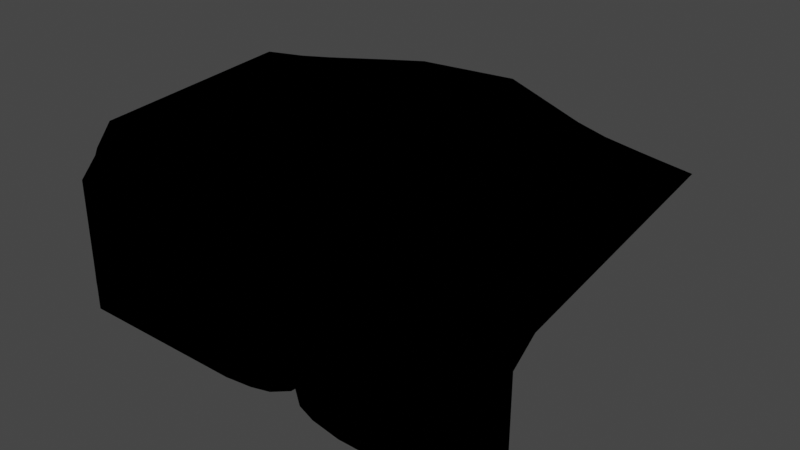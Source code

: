 # Source: divinglevel.blend  (saved by Blender 3.5.10; exported with 4.5.12 LTS)
import bpy
from mathutils import Matrix  # noqa: F401  (used for matrix-valued properties, if any)

bpy.ops.wm.read_factory_settings(use_empty=True)
scene = bpy.context.scene
scene.name = 'Scene'

# ---- collections
col_collection = bpy.data.collections.new('Collection'); scene.collection.children.link(col_collection)

# ---- materials (node trees are filled in below, after node groups)
mat_material_001 = bpy.data.materials.new('Material.001')

# ---- material node trees
mat_material_001.use_nodes = True; mat_material_001.node_tree.nodes.clear()
_N = mat_material_001.node_tree.nodes; _L = mat_material_001.node_tree.links
n0 = _N.new('ShaderNodeBsdfPrincipled'); n0.name = 'Principled BSDF'; n0.location = (284, 435)
n0.distribution = 'GGX'
n0.subsurface_method = 'RANDOM_WALK_SKIN'
n0.inputs[2].default_value = 0.4527
n0.inputs[3].default_value = 1.45
n0.inputs[27].default_value = (0.0, 0.0, 0.0, 1.0)
n0.inputs[28].default_value = 1.0
n1 = _N.new('ShaderNodeOutputMaterial'); n1.name = 'Material Output'; n1.location = (695, 570)
n1.is_active_output = True

# ---- world
world_world = bpy.data.worlds.new('World'); scene.world = world_world
world_world.use_nodes = True; world_world.node_tree.nodes.clear()
_N = world_world.node_tree.nodes; _L = world_world.node_tree.links
n0 = _N.new('ShaderNodeOutputWorld'); n0.name = 'World Output'; n0.location = (300, 300)
n1 = _N.new('ShaderNodeBackground'); n1.name = 'Background'; n1.location = (10, 300)
n1.inputs[0].default_value = (0.05088, 0.05088, 0.05088, 1.0)
_L.new(n1.outputs[0], n0.inputs[0])
n0.is_active_output = True
world_world.color = (0.05088, 0.05088, 0.05088)
world_world.use_sun_shadow = False
world_world.sun_shadow_jitter_overblur = 0.0

# ---- meshes
me_cylinder = bpy.data.meshes.new('Cylinder')
me_cylinder.from_pydata([(1.6, 174.6, -71.19), (-28.43, 127.4, -26.36), (-14.74, 190.5, 8.8), (-90.04, 123.5, 162.5), (44.86, 205.3, 75.15), (65.11, 148.0, 70.15), (56.25, 223.2, 104.7), (-89.44, 119.5, 100.1), (-71.24, 159.9, 96.92), (-31.67, 155.1, 106.3), (62.69, 150.1, 99.27), (-4.984, 163.6, 110.3), (-93.98, 128.7, 199.0), (-73.58, 213.9, 184.4), (-13.27, 192.0, 341.8), (82.35, 194.6, 405.9), (-13.03, 166.5, -145.4), (-20.34, 126.7, -90.31), (7.146, 193.4, 4.877), (-1.429, 186.8, -9.396), (1.903, 175.1, -35.4), (32.37, 146.7, 9.94), (-54.47, 126.6, 66.22), (8.936, 196.2, 29.22), (-23.91, 131.9, 24.26), (-29.43, 132.6, 50.63), (53.02, 149.9, 58.06), (-8.942, 197.9, 66.94), (37.51, 198.7, 55.58), (51.32, 149.2, 44.1), (-1.575, 186.5, 42.43), (-38.4, 200.3, 117.3), (33.64, 213.4, 165.9), (-19.4, 173.0, 160.6), (20.05, 167.7, 51.12), (-54.64, 200.5, 92.35), (-75.43, 185.4, 148.9), (11.09, 215.9, 121.1), (44.14, 216.5, 138.0), (6.906, 163.7, 80.75), (19.98, 212.8, 88.9), (59.43, 150.4, 82.76), (2.235, 221.7, 166.2), (63.94, 151.1, 182.6), (-26.77, 205.7, 196.9), (-26.43, 203.5, 253.1), (71.25, 152.0, 270.7), (-84.79, 153.5, 251.2), (-58.68, 222.4, 224.0), (-84.45, 191.4, 219.8), (-84.53, 169.9, 239.7), (-69.6, 152.7, 300.4), (-85.8, 140.0, 278.1), (-107.8, 132.6, 358.6), (73.95, 154.3, 341.6), (96.76, 150.6, 372.0), (-68.73, 143.1, 337.1), (31.91, 235.7, 345.9), (-88.48, 212.4, 405.3), (130.5, 144.5, 406.6), (-160.8, 121.5, 409.1), (5.106, 132.8, -168.9), (19.3, 135.9, -264.3), (-32.18, 118.7, -265.6), (-2.169, 152.5, -371.9), (-26.65, 119.5, -356.1), (-18.64, 124.0, -531.3), (2.675, 131.3, -531.3), (-18.32, 124.9, -611.0), (3.007, 132.1, -591.4), (0.5601, 136.8, -531.3), (9.038, 131.7, -357.4), (-8.826, 174.4, -219.6), (-21.19, 123.8, -177.6), (60.33, 195.8, 379.7), (-73.2, 155.5, 381.5), (-7.091, 239.0, 403.5), (17.18, 211.4, 314.5), (-11.81, 224.3, 291.8), (-50.45, 185.1, 262.3), (9.204, 243.5, 209.1), (82.55, 147.3, 222.9), (68.33, 214.0, 226.8), (34.82, 228.0, 189.6), (37.16, 217.7, 284.7), (3.693, 260.8, 287.5), (-13.14, 155.4, 73.11), (-1349.0, 8.624e-06, -272.6), (63.12, 150.9, 159.4), (-35.12, 221.8, 165.7), (33.53, 185.0, 29.46), (-22.83, 165.3, 8.11), (-21.93, 168.8, -34.04), (-12.4, 168.9, -92.25), (-17.14, 182.7, -3.977), (9.732, 139.8, -8.472), (217.9, 182.9, 464.7), (-207.4, 254.5, 464.7), (338.8, 103.4, 464.7), (-389.1, 86.53, 464.7), (-4.48, 314.5, 464.7), (3.113, 520.3, 565.8), (-86.66, 62.26, -61.7), (-142.3, 61.22, 139.6), (133.5, 81.35, 51.71), (-141.7, 57.32, 79.32), (-21.23, 126.5, 105.9), (131.1, 83.61, 79.7), (-1349.0, 9.537e-06, -52.71), (-154.1, 61.6, 176.3), (-81.82, 61.17, -126.1), (80.16, 79.22, -69.68), (77.76, 78.13, -94.35), (100.7, 81.2, -11.54), (-106.8, 63.65, 46.28), (-76.21, 68.81, -2.988), (-81.73, 69.52, 25.61), (121.4, 83.26, 40.96), (119.7, 82.29, 27.78), (-1349.0, 8.624e-06, -106.6), (-8.491, 127.6, 80.62), (127.8, 84.09, 64.1), (132.3, 85.02, 159.5), (139.6, 85.18, 243.2), (-137.1, 72.17, 221.7), (-138.1, 77.99, 247.1), (-160.1, 69.52, 327.9), (142.3, 87.69, 310.9), (165.1, 83.5, 343.9), (198.9, 77.35, 377.7), (-213.1, 59.19, 379.8), (81.68, 75.36, -192.3), (87.66, 72.75, -283.9), (-84.48, 57.9, -281.0), (-81.57, 58.42, -359.0), (82.88, 72.39, -531.3), (-94.54, 55.75, -612.3), (89.14, 72.9, -618.9), (-91.5, 56.26, -531.3), (77.4, 71.63, -357.7), (-82.67, 58.81, -197.9), (150.9, 80.38, 198.0), (-1349.0, -1.173, -434.7), (131.5, 84.76, 137.6), (-87.87, 60.33, -86.94), (93.1, 81.08, -35.15), (407.2, 44.69, 437.8), (-441.4, 36.06, 438.4), (-1349.0, -0.1644, -345.4), (-1349.0, 8.624e-06, -198.8), (-1349.0, 8.624e-06, -309.9), (-1349.0, 8.624e-06, -288.0), (-1349.0, 9.537e-06, 5.514), (-1349.0, 8.583e-06, 23.16), (-1349.0, 8.624e-06, 77.52), (-1349.0, 8.624e-06, 113.0), (-1349.0, 8.624e-06, -467.2), (-1349.0, 8.624e-06, -495.5), (-1349.0, 8.624e-06, -605.9), (-1349.0, 8.624e-06, -531.3), (-1349.0, -1.263, -445.3), (-1349.0, -0.3575, -379.3), (-1349.0, 8.624e-06, 162.4), (-1352.0, 129.2, 298.3), (1322.0, 8.624e-06, -238.0), (1322.0, 8.624e-06, -204.6), (1322.0, 1.197, -418.1), (1322.0, 1.079, -428.2), (1322.0, 3.914e-05, -351.1), (1322.0, 8.624e-06, -266.7), (1322.0, 8.624e-06, -283.0), (1322.0, 8.624e-06, -230.2), (1322.0, 8.624e-06, -77.29), (1322.0, 8.624e-06, 18.35), (1322.0, 8.624e-06, 66.47), (1322.0, 8.624e-06, 87.46), (1322.0, 8.624e-06, 112.3), (1322.0, 1.092, -475.2), (1322.0, 0.5926, -496.5), (1322.0, 8.624e-06, -531.3), (1322.0, 8.624e-06, -611.3), (1322.0, 8.624e-06, -509.5), (1322.0, 8.624e-06, -17.74), (1322.0, 8.624e-06, -113.8), (1322.0, 1.197, -400.2), (1322.0, 8.624e-06, 162.4), (1328.0, 129.2, 272.5), (-402.8, 1.313, 79.55), (-385.8, 9.537e-06, 110.9), (-408.8, 8.624e-06, 203.4), (-461.8, 8.624e-06, 257.4), (-690.0, 8.624e-06, 313.5), (-386.8, -2.498, 131.8), (-335.3, -0.4702, -217.2), (-324.9, 8.624e-06, -166.8), (-343.2, 8.624e-06, -606.7), (-340.2, 8.624e-06, -531.3), (-330.3, 8.624e-06, -421.5), (-333.2, 8.624e-06, -359.7), (-336.5, -1.063, -233.9), (-330.5, -1.063, -257.4), (-355.4, 8.624e-06, -64.66), (-390.4, 8.624e-06, 6.719), (-330.4, 8.624e-06, -116.5), (-331.3, -1.063, -292.1), (-391.0, 8.624e-06, 48.56), (480.6, 8.624e-06, 228.2), (457.8, 8.624e-06, 202.5), (722.7, 8.624e-06, 313.6), (514.3, 8.624e-06, 258.0), (443.3, 8.624e-06, -10.7), (448.9, 8.624e-06, -27.17), (436.9, 8.624e-06, -50.25), (393.2, 1.079, -218.1), (395.1, 1.092, -251.0), (396.5, 0.264, -424.3), (398.4, 8.624e-06, -531.3), (466.4, 8.624e-06, 102.9), (447.8, 8.624e-06, 71.63), (447.0, 8.624e-06, 53.43), (446.5, 8.624e-06, 7.178), (435.2, 8.624e-06, -76.86), (416.2, 3.914e-05, -153.1), (395.6, 1.197, -199.1), (455.1, 8.624e-06, 142.8), (404.6, 8.624e-06, -614.2), (408.6, 1.197, -176.3), (396.2, 0.5926, -323.8), (288.7, 38.74, 294.8), (530.8, 16.37, 389.1), (251.4, 40.62, 37.07), (201.3, 44.61, -156.5), (201.0, 40.13, -377.6), (274.5, 35.99, 160.7), (255.0, 41.78, 101.4), (243.2, 37.87, 2.361), (203.7, 44.87, -133.2), (211.2, 35.45, -304.5), (265.9, 43.67, 261.5), (322.4, 32.6, 330.8), (257.0, 37.45, 25.77), (244.9, 39.23, 16.05), (205.2, 40.1, -231.9), (206.4, 36.12, -531.3), (255.9, 42.0, 120.7), (254.6, 39.91, 51.31), (224.3, 39.48, -62.96), (263.2, 40.93, 197.8), (212.7, 32.6, -619.9), (216.7, 41.93, -93.52), (-252.3, 25.54, 127.6), (-258.3, 31.03, 269.3), (-539.6, 22.42, 389.1), (-236.3, 40.53, 190.0), (-184.9, 24.59, -155.9), (-192.7, 22.02, -609.4), (-179.8, 25.85, -385.2), (-186.1, 22.84, -179.1), (-180.0, 23.73, -212.3), (-205.0, 25.64, 2.815), (-235.3, 33.79, 165.9), (-311.3, 22.42, 327.2), (-174.4, 30.44, -89.08), (-189.7, 23.0, -531.3), (-182.7, 24.04, -309.8), (-239.9, 20.98, 41.74), (-179.9, 31.03, -34.87), (-180.9, 22.56, -264.7), (-240.5, 24.43, 91.95), (-618.4, 8.624e-06, 11.75), (-646.7, 9.537e-06, 82.37), (-882.6, 8.624e-06, 269.4), (-513.4, 8.624e-06, -193.2), (-444.2, 8.624e-06, -429.8), (-727.4, 8.624e-06, 214.2), (-652.2, -1.809, 101.9), (-639.7, 0.9843, 46.44), (-597.1, 8.624e-06, -37.59), (-419.4, 8.624e-06, -531.3), (-499.7, -0.9493, -257.3), (-506.3, -0.4186, -238.8), (-528.1, 8.624e-06, -149.8), (-484.9, -1.08, -284.3), (-682.7, 8.624e-06, 166.7), (-477.6, -1.092, -314.1), (-462.7, 8.624e-06, -373.4), (-553.9, 8.624e-06, -106.2), (-395.2, 8.624e-06, -606.6), (611.5, 1.092, -303.4), (725.0, 8.624e-06, 0.2931), (943.7, 8.624e-06, 257.8), (637.6, 1.197, -232.4), (705.9, 8.624e-06, -55.58), (817.8, 8.624e-06, 203.2), (545.6, 8.624e-06, -613.8), (584.4, 0.2104, -441.6), (600.2, 0.5926, -361.9), (679.6, 8.624e-06, -133.7), (698.5, 8.624e-06, -74.44), (651.2, 3.914e-05, -204.5), (698.9, 8.624e-06, -87.52), (756.7, 8.624e-06, 61.96), (565.5, 8.624e-06, -531.3), (733.3, 8.624e-06, 22.98), (625.4, 1.197, -253.4), (793.0, 8.624e-06, 175.9), (760.3, 8.624e-06, 98.95), (775.0, 8.624e-06, 152.6), (620.4, 1.079, -269.5), (685.6, 8.624e-06, -111.1), (612.2, 1563.0, 501.9), (-552.7, 1800.0, 501.9), (811.2, 1484.0, 501.9), (-725.6, 1693.0, 501.9), (3.113, 1879.0, 501.9), (1012.0, 1432.0, 501.9), (-1014.0, 1505.0, 501.9), (-1352.0, 1358.0, 501.9), (1328.0, 1358.0, 501.9), (-1271.0, 1387.0, 501.9), (1254.0, 1375.0, 501.9), (1136.0, 1402.0, 501.9), (-1154.0, 1428.0, 501.9), (-552.7, 571.0, 559.8), (-453.9, 388.4, 536.9), (-161.6, 497.1, 565.8), (-725.6, 463.5, 559.8), (-603.0, 295.5, 538.1), (-1014.0, 275.7, 547.1), (-855.3, 131.0, 526.0), (-1178.0, 3.111e-05, 388.1), (-1271.0, 156.5, 459.0), (-1352.0, 129.2, 298.3), (-1241.0, 3.197e-05, 266.5), (-985.0, 63.05, 486.4), (-1154.0, 197.6, 511.1), (444.0, 195.4, 522.7), (612.2, 302.6, 561.2), (217.1, 409.5, 565.8), (623.1, 116.9, 512.2), (811.2, 223.8, 540.7), (827.8, 64.52, 508.1), (1012.0, 170.9, 536.3), (1254.0, 114.8, 447.9), (1140.0, 2.67e-05, 383.4), (1240.0, 3.22e-05, 299.7), (1328.0, 129.2, 272.5), (953.0, 35.43, 459.7), (1136.0, 141.5, 491.1)], [], [(6, 4, 41, 10), (19, 95, 18), (78, 79, 45, 85), (90, 23, 95, 21), (31, 36, 35), (28, 90, 29, 26), (80, 42, 32, 83), (37, 11, 39, 40), (85, 45, 44, 80), (37, 40, 6, 38), (88, 43, 83, 32), (44, 48, 89), (45, 48, 44), (187, 188, 270, 276), (75, 58, 60), (74, 76, 57), (16, 61, 0, 93), (70, 69, 67), (78, 14, 56, 51), (66, 70, 64, 65), (64, 71, 62, 72), (40, 39, 34, 4), (92, 20, 19, 94), (27, 25, 24, 30), (27, 35, 22, 25), (76, 14, 57), (14, 75, 56), (77, 78, 84), (55, 59, 15, 74), (93, 17, 73, 16), (50, 12, 49), (13, 49, 36), (48, 13, 89), (32, 42, 37, 38), (5, 4, 28, 26), (81, 46, 82), (83, 43, 81, 82), (79, 50, 45), (45, 50, 49, 48), (74, 57, 77, 54), (6, 40, 4), (41, 4, 5), (30, 24, 91, 2), (106, 11, 33), (7, 3, 103, 105), (31, 35, 27), (79, 47, 50), (90, 28, 23), (36, 3, 8, 35), (63, 72, 16, 73), (95, 23, 18), (1, 91, 24), (71, 64, 70, 67), (89, 13, 36, 31), (79, 78, 51, 52), (94, 19, 18, 2), (91, 1, 92, 94), (326, 323, 311, 313), (34, 120, 86), (44, 33, 42, 80), (75, 60, 53, 56), (85, 80, 82, 84), (14, 78, 77, 57), (46, 84, 82), (23, 30, 2, 18), (58, 76, 100, 97), (31, 27, 86, 9), (15, 59, 98, 96), (69, 70, 66, 68), (76, 15, 96, 100), (64, 72, 63, 65), (53, 52, 51, 56), (337, 340, 312, 310), (0, 61, 20), (60, 58, 97, 99), (74, 15, 76), (76, 75, 14), (76, 58, 75), (84, 54, 77), (47, 79, 52), (46, 54, 84), (85, 84, 78), (48, 49, 13), (11, 37, 42, 33), (83, 82, 80), (96, 98, 339, 336), (38, 10, 88, 32), (33, 44, 89), (6, 10, 38), (93, 0, 20, 92), (28, 4, 34, 23), (23, 34, 30), (21, 29, 90), (97, 100, 101, 325, 324), (17, 93, 92), (94, 2, 91), (72, 62, 61, 16), (63, 73, 140, 133), (26, 29, 118, 117), (20, 61, 131, 112), (81, 43, 122, 141), (5, 26, 117, 104), (60, 99, 147, 130), (340, 342, 315, 312), (73, 17, 110, 140), (46, 81, 141, 123), (88, 10, 107, 143), (98, 59, 129, 146), (65, 63, 133, 134), (92, 1, 102, 144), (53, 60, 130, 126), (34, 86, 27, 30), (62, 71, 139, 132), (328, 326, 313, 316), (67, 69, 137, 135), (22, 7, 105, 114), (19, 20, 112, 111), (95, 19, 111, 145), (21, 95, 145, 113), (10, 41, 121, 107), (3, 12, 109, 103), (61, 62, 132, 131), (55, 54, 127, 128), (24, 25, 116, 115), (25, 22, 114, 116), (12, 47, 124, 109), (52, 53, 126, 125), (31, 9, 33, 89), (54, 46, 123, 127), (59, 55, 128, 129), (66, 65, 134, 138), (47, 52, 125, 124), (11, 106, 120, 39), (43, 88, 143, 122), (86, 120, 106, 9), (41, 5, 104, 121), (39, 120, 34), (1, 24, 115, 102), (9, 106, 33), (29, 21, 113, 118), (17, 92, 144, 110), (71, 67, 135, 139), (68, 66, 138, 136), (49, 12, 3, 36), (8, 3, 7), (35, 8, 7, 22), (74, 54, 55), (189, 190, 274, 283), (192, 189, 283, 275), (193, 194, 272, 280), (195, 196, 278, 287), (197, 198, 285, 273), (199, 193, 280, 279), (200, 199, 279, 282), (190, 191, 271, 274), (188, 192, 275, 270), (201, 202, 277, 286), (196, 197, 273, 278), (194, 203, 281, 272), (198, 204, 284, 285), (202, 205, 269, 277), (203, 201, 286, 281), (205, 187, 276, 269), (204, 200, 282, 284), (206, 207, 307, 305), (208, 209, 293, 290), (209, 206, 305, 293), (210, 211, 300, 298), (211, 212, 309, 300), (213, 214, 288, 308), (215, 216, 302, 295), (217, 218, 303, 301), (348, 343, 320, 321), (219, 220, 292, 289), (221, 222, 299, 297), (223, 213, 308, 304), (212, 221, 297, 309), (207, 224, 306, 307), (216, 225, 294, 302), (222, 226, 291, 299), (227, 215, 295, 296), (226, 223, 304, 291), (224, 217, 301, 306), (220, 210, 298, 292), (214, 227, 296, 288), (218, 219, 289, 303), (267, 258, 200, 204), (268, 250, 187, 205), (266, 259, 201, 203), (265, 268, 205, 202), (264, 267, 204, 198), (262, 266, 203, 194), (263, 256, 197, 196), (259, 265, 202, 201), (260, 253, 192, 188), (261, 252, 191, 190), (258, 257, 199, 200), (257, 254, 193, 199), (256, 264, 198, 197), (255, 263, 196, 195), (254, 262, 194, 193), (253, 251, 189, 192), (251, 261, 190, 189), (191, 330, 333, 271), (250, 260, 188, 187), (244, 234, 219, 218), (242, 237, 227, 214), (245, 230, 210, 220), (247, 233, 217, 224), (249, 236, 223, 226), (237, 232, 215, 227), (246, 249, 226, 222), (243, 248, 225, 216), (238, 247, 224, 207), (241, 235, 221, 212), (236, 231, 213, 223), (235, 246, 222, 221), (234, 245, 220, 219), (346, 345, 290, 185, 186), (233, 244, 218, 217), (232, 243, 216, 215), (231, 242, 214, 213), (240, 241, 212, 211), (230, 240, 211, 210), (239, 228, 206, 209), (229, 239, 209, 208), (228, 238, 207, 206), (128, 127, 238, 228), (146, 129, 239, 229), (129, 128, 228, 239), (121, 104, 240, 230), (104, 117, 241, 240), (112, 131, 242, 231), (139, 135, 243, 232), (141, 122, 244, 233), (342, 348, 321, 315), (143, 107, 245, 234), (118, 113, 246, 235), (111, 112, 231, 236), (117, 118, 235, 241), (127, 123, 247, 238), (135, 137, 248, 243), (113, 145, 249, 246), (132, 139, 232, 237), (145, 111, 236, 249), (123, 141, 233, 247), (107, 121, 230, 245), (131, 132, 237, 242), (122, 143, 234, 244), (109, 124, 260, 250), (335, 328, 316, 322), (126, 130, 261, 251), (125, 126, 251, 253), (102, 115, 262, 254), (136, 138, 263, 255), (134, 133, 264, 256), (144, 102, 254, 257), (110, 144, 257, 258), (130, 147, 252, 261), (124, 125, 253, 260), (114, 105, 265, 259), (138, 134, 256, 263), (115, 116, 266, 262), (133, 140, 267, 264), (105, 103, 268, 265), (116, 114, 259, 266), (103, 109, 250, 268), (140, 110, 258, 267), (47, 12, 50), (270, 275, 153, 152), (278, 273, 157, 159), (285, 284, 160, 156), (281, 286, 87, 151), (284, 282, 142, 160), (275, 283, 154, 153), (287, 278, 159, 158), (279, 280, 148, 161), (274, 271, 162, 155), (331, 335, 322, 319), (272, 281, 151, 150), (277, 269, 119, 149), (269, 276, 108, 119), (276, 270, 152, 108), (286, 277, 149, 87), (283, 274, 155, 154), (280, 272, 150, 148), (273, 285, 156, 157), (282, 279, 161, 142), (290, 293, 176, 185), (298, 300, 164, 171), (308, 288, 177, 167), (301, 303, 172, 182), (289, 292, 165, 183), (304, 308, 167, 166), (307, 306, 173, 174), (299, 291, 184, 168), (291, 304, 166, 184), (292, 298, 171, 165), (303, 289, 183, 172), (305, 307, 174, 175), (293, 305, 175, 176), (300, 309, 169, 164), (295, 302, 179, 181), (347, 229, 208, 344), (297, 299, 168, 170), (309, 297, 170, 169), (302, 294, 180, 179), (296, 295, 181, 178), (306, 301, 182, 173), (288, 296, 178, 177), (100, 96, 336, 338, 101), (99, 97, 324, 327), (343, 346, 186, 318, 320), (339, 98, 146, 341), (290, 345, 344, 208), (341, 146, 229, 347), (271, 333, 332, 163, 162), (163, 332, 331, 319, 317), (252, 334, 330, 191), (147, 329, 334, 252), (99, 327, 329, 147), (323, 324, 325), (330, 331, 332, 333), (327, 324, 323, 326), (326, 328, 329, 327), (335, 331, 330, 334), (328, 335, 334, 329), (323, 325, 101, 314, 311), (336, 337, 338), (343, 344, 345, 346), (340, 337, 336, 339), (342, 340, 339, 341), (348, 342, 341, 347), (343, 348, 347, 344), (101, 338, 337, 310, 314)])
me_cylinder.polygons.foreach_set('use_smooth', [1, 1, 1, 1, 1, 1, 1, 1, 1, 1, 1, 1, 1, 1, 1, 1, 1, 1, 1, 1, 1, 1, 1, 1, 1, 1, 1, 1, 1, 1, 1, 1, 1, 1, 1, 1, 1, 1, 1, 1, 1, 1, 1, 1, 1, 1, 1, 1, 1, 1, 1, 1, 1, 1, 1, 1, 1, 1, 1, 1, 1, 1, 1, 1, 1, 1, 1, 1, 1, 1, 1, 1, 1, 1, 1, 1, 1, 1, 1, 1, 1, 1, 1, 1, 1, 1, 1, 1, 1, 1, 1, 1, 1, 1, 1, 1, 1, 1, 1, 1, 1, 1, 1, 1, 1, 1, 1, 1, 1, 1, 1, 1, 1, 1, 1, 1, 1, 1, 1, 1, 1, 1, 1, 1, 1, 1, 1, 1, 1, 1, 1, 1, 1, 1, 1, 1, 1, 1, 0, 1, 1, 1, 1, 1, 1, 1, 1, 1, 1, 1, 1, 1, 1, 1, 1, 1, 1, 1, 1, 1, 1, 1, 1, 1, 1, 1, 1, 1, 1, 1, 1, 1, 1, 1, 1, 1, 1, 1, 1, 1, 1, 1, 1, 1, 1, 1, 1, 1, 1, 1, 1, 1, 1, 1, 1, 1, 1, 1, 1, 1, 1, 1, 1, 1, 1, 1, 1, 1, 1, 1, 1, 1, 1, 1, 1, 1, 1, 1, 1, 1, 1, 1, 1, 1, 1, 1, 1, 1, 1, 1, 1, 1, 1, 1, 1, 1, 1, 1, 1, 1, 1, 1, 1, 1, 1, 1, 1, 1, 1, 1, 1, 1, 1, 1, 1, 1, 1, 1, 1, 1, 1, 1, 1, 1, 1, 1, 1, 1, 1, 1, 1, 1, 1, 1, 1, 1, 1, 1, 1, 1, 1, 1, 1, 1, 1, 1, 1, 1, 1, 1, 1, 1, 1, 1, 1, 1, 1, 1, 1, 1, 1, 1, 1, 1, 1, 1, 1, 1, 1, 1, 1, 1, 1, 1, 1, 1, 1, 1, 1, 1, 1, 1, 1, 1, 1, 1, 1, 1, 1, 1, 1, 1, 1, 1, 1])
_uv = me_cylinder.uv_layers.new(name='UVMap')
_uv.uv.foreach_set('vector', [0.5052, 0.264, 0.5033, 0.2561, 0.5206, 0.2526, 0.5224, 0.2574, 0.4894, 0.2219, 0.5059, 0.2201, 0.4906, 0.228, 0.4849, 0.3161, 0.464, 0.3061, 0.4742, 0.3037, 0.4918, 0.3095, 0.5014, 0.2393, 0.4908, 0.2374, 0.5059, 0.2201, 0.5101, 0.2277, 0.4718, 0.2636, 0.4599, 0.2716, 0.4676, 0.2575, 0.5004, 0.2502, 0.5014, 0.2393, 0.5159, 0.2396, 0.5172, 0.2442, 0.4946, 0.2937, 0.4942, 0.2799, 0.5044, 0.2803, 0.5026, 0.2882, 0.4975, 0.2685, 0.4889, 0.2628, 0.4903, 0.2578, 0.4988, 0.2618, 0.4918, 0.3095, 0.4742, 0.3037, 0.48, 0.2847, 0.4946, 0.2937, 0.4975, 0.2685, 0.4988, 0.2618, 0.5052, 0.264, 0.5058, 0.2715, 0.525, 0.2756, 0.5259, 0.2823, 0.5026, 0.2882, 0.5044, 0.2803, 0.48, 0.2847, 0.4691, 0.2907, 0.4735, 0.2768, 0.4742, 0.3037, 0.4691, 0.2907, 0.48, 0.2847, 0.3318, 0.2393, 0.3372, 0.2495, 0.2525, 0.2416, 0.2543, 0.2298, 0.4452, 0.3497, 0.4475, 0.3735, 0.4105, 0.3539, 0.5201, 0.3566, 0.4857, 0.3755, 0.4985, 0.3485, 0.4877, 0.1699, 0.5014, 0.1617, 0.4904, 0.1982, 0.4868, 0.19, 0.4905, 0.03537, 0.4915, 0.01336, 0.4926, 0.03524, 0.4849, 0.3161, 0.4755, 0.3393, 0.447, 0.3329, 0.4504, 0.3197, 0.4822, 0.03492, 0.4905, 0.03537, 0.4896, 0.09341, 0.4746, 0.09776, 0.4896, 0.09341, 0.4985, 0.09765, 0.5027, 0.1299, 0.4883, 0.145, 0.4988, 0.2618, 0.4903, 0.2578, 0.4902, 0.2508, 0.5033, 0.2561, 0.4812, 0.2109, 0.4913, 0.2116, 0.4894, 0.2219, 0.4833, 0.223, 0.4773, 0.2502, 0.4622, 0.2357, 0.4649, 0.2283, 0.4836, 0.2424, 0.4773, 0.2502, 0.4676, 0.2575, 0.4545, 0.2411, 0.4622, 0.2357, 0.4857, 0.3755, 0.4755, 0.3393, 0.4985, 0.3485, 0.4755, 0.3393, 0.4452, 0.3497, 0.447, 0.3329, 0.4955, 0.3302, 0.4849, 0.3161, 0.5036, 0.317, 0.5406, 0.3472, 0.5542, 0.3574, 0.5301, 0.3662, 0.5201, 0.3566, 0.4868, 0.19, 0.4718, 0.1883, 0.4722, 0.1584, 0.4877, 0.1699, 0.453, 0.2972, 0.4398, 0.2838, 0.4584, 0.2907, 0.465, 0.2819, 0.4584, 0.2907, 0.4599, 0.2716, 0.4691, 0.2907, 0.465, 0.2819, 0.4735, 0.2768, 0.5044, 0.2803, 0.4942, 0.2799, 0.4975, 0.2685, 0.5058, 0.2715, 0.5211, 0.2482, 0.5033, 0.2561, 0.5004, 0.2502, 0.5172, 0.2442, 0.5312, 0.2957, 0.5291, 0.3122, 0.5114, 0.2986, 0.5026, 0.2882, 0.5259, 0.2823, 0.5312, 0.2957, 0.5114, 0.2986, 0.464, 0.3061, 0.453, 0.2972, 0.4742, 0.3037, 0.4742, 0.3037, 0.453, 0.2972, 0.4584, 0.2907, 0.4691, 0.2907, 0.5201, 0.3566, 0.4985, 0.3485, 0.4955, 0.3302, 0.5312, 0.3375, 0.5052, 0.264, 0.4988, 0.2618, 0.5033, 0.2561, 0.5206, 0.2526, 0.5033, 0.2561, 0.5211, 0.2482, 0.4836, 0.2424, 0.4649, 0.2283, 0.4762, 0.2255, 0.4842, 0.2277, 0.4848, 0.2608, 0.4889, 0.2628, 0.4831, 0.2712, 0.4437, 0.2524, 0.4407, 0.2721, 0.4169, 0.2608, 0.4187, 0.2414, 0.4718, 0.2636, 0.4676, 0.2575, 0.4773, 0.2502, 0.464, 0.3061, 0.448, 0.3016, 0.453, 0.2972, 0.5014, 0.2393, 0.5004, 0.2502, 0.4908, 0.2374, 0.4599, 0.2716, 0.4407, 0.2721, 0.4569, 0.2553, 0.4676, 0.2575, 0.4702, 0.1289, 0.4883, 0.145, 0.4877, 0.1699, 0.4722, 0.1584, 0.5059, 0.2201, 0.4908, 0.2374, 0.4906, 0.228, 0.4659, 0.2123, 0.4762, 0.2255, 0.4649, 0.2283, 0.4985, 0.09765, 0.4896, 0.09341, 0.4905, 0.03537, 0.4926, 0.03524, 0.4735, 0.2768, 0.465, 0.2819, 0.4599, 0.2716, 0.4718, 0.2636, 0.464, 0.3061, 0.4849, 0.3161, 0.4504, 0.3197, 0.4437, 0.3111, 0.4833, 0.223, 0.4894, 0.2219, 0.4906, 0.228, 0.4842, 0.2277, 0.4762, 0.2255, 0.4659, 0.2123, 0.4812, 0.2109, 0.4833, 0.223, 0.2399, 0.4959, 0.2968, 0.5309, 0.2752, 0.9642, 0.2137, 0.9208, 0.4902, 0.2508, 0.4856, 0.2586, 0.4836, 0.2557, 0.48, 0.2847, 0.4831, 0.2712, 0.4942, 0.2799, 0.4946, 0.2937, 0.4452, 0.3497, 0.4105, 0.3539, 0.4316, 0.3388, 0.447, 0.3329, 0.4918, 0.3095, 0.4946, 0.2937, 0.5114, 0.2986, 0.5036, 0.317, 0.4755, 0.3393, 0.4849, 0.3161, 0.4955, 0.3302, 0.4985, 0.3485, 0.5291, 0.3122, 0.5036, 0.317, 0.5114, 0.2986, 0.4908, 0.2374, 0.4836, 0.2424, 0.4842, 0.2277, 0.4906, 0.228, 0.4475, 0.3735, 0.4857, 0.3755, 0.4872, 0.4172, 0.4069, 0.4061, 0.4718, 0.2636, 0.4773, 0.2502, 0.4836, 0.2557, 0.4812, 0.2607, 0.5301, 0.3662, 0.5542, 0.3574, 0.6237, 0.3705, 0.5799, 0.3846, 0.4915, 0.01336, 0.4905, 0.03537, 0.4822, 0.03492, 0.4836, 0.005817, 0.4857, 0.3755, 0.5301, 0.3662, 0.5799, 0.3846, 0.4872, 0.4172, 0.4896, 0.09341, 0.4883, 0.145, 0.4702, 0.1289, 0.4746, 0.09776, 0.4316, 0.3388, 0.4437, 0.3111, 0.4504, 0.3197, 0.447, 0.3329, 0.6999, 0.4496, 0.7614, 0.4287, 0.7992, 0.8344, 0.7305, 0.8696, 0.4904, 0.1982, 0.5014, 0.1617, 0.4913, 0.2116, 0.4105, 0.3539, 0.4475, 0.3735, 0.4069, 0.4061, 0.3374, 0.3669, 0.5201, 0.3566, 0.5301, 0.3662, 0.4857, 0.3755, 0.4857, 0.3755, 0.4452, 0.3497, 0.4755, 0.3393, 0.4857, 0.3755, 0.4475, 0.3735, 0.4452, 0.3497, 0.5036, 0.317, 0.5312, 0.3375, 0.4955, 0.3302, 0.448, 0.3016, 0.464, 0.3061, 0.4437, 0.3111, 0.5291, 0.3122, 0.5312, 0.3375, 0.5036, 0.317, 0.4918, 0.3095, 0.5036, 0.317, 0.4849, 0.3161, 0.4691, 0.2907, 0.4584, 0.2907, 0.465, 0.2819, 0.4889, 0.2628, 0.4975, 0.2685, 0.4942, 0.2799, 0.4831, 0.2712, 0.5026, 0.2882, 0.5114, 0.2986, 0.4946, 0.2937, 0.5799, 0.3846, 0.6237, 0.3705, 0.7085, 0.3912, 0.651, 0.408, 0.5058, 0.2715, 0.5224, 0.2574, 0.525, 0.2756, 0.5044, 0.2803, 0.4831, 0.2712, 0.48, 0.2847, 0.4735, 0.2768, 0.5052, 0.264, 0.5224, 0.2574, 0.5058, 0.2715, 0.4868, 0.19, 0.4904, 0.1982, 0.4913, 0.2116, 0.4812, 0.2109, 0.5004, 0.2502, 0.5033, 0.2561, 0.4902, 0.2508, 0.4908, 0.2374, 0.4908, 0.2374, 0.4902, 0.2508, 0.4836, 0.2424, 0.5101, 0.2277, 0.5159, 0.2396, 0.5014, 0.2393, 0.4069, 0.4061, 0.4872, 0.4172, 0.4918, 0.5061, 0.4319, 0.4997, 0.3277, 0.4674, 0.4718, 0.1883, 0.4868, 0.19, 0.4812, 0.2109, 0.4833, 0.223, 0.4842, 0.2277, 0.4762, 0.2255, 0.4883, 0.145, 0.5027, 0.1299, 0.5014, 0.1617, 0.4877, 0.1699, 0.4702, 0.1289, 0.4722, 0.1584, 0.4426, 0.1499, 0.4434, 0.1217, 0.5172, 0.2442, 0.5159, 0.2396, 0.547, 0.2287, 0.5478, 0.2331, 0.4913, 0.2116, 0.5014, 0.1617, 0.5328, 0.1527, 0.5312, 0.1857, 0.5312, 0.2957, 0.5259, 0.2823, 0.5548, 0.2723, 0.5616, 0.2843, 0.5211, 0.2482, 0.5172, 0.2442, 0.5478, 0.2331, 0.5519, 0.2366, 0.4105, 0.3539, 0.3374, 0.3669, 0.3197, 0.3518, 0.3887, 0.3366, 0.7614, 0.4287, 0.8194, 0.4142, 0.8673, 0.8071, 0.7992, 0.8344, 0.4722, 0.1584, 0.4718, 0.1883, 0.442, 0.1743, 0.4426, 0.1499, 0.5291, 0.3122, 0.5312, 0.2957, 0.5616, 0.2843, 0.5591, 0.2992, 0.525, 0.2756, 0.5224, 0.2574, 0.5519, 0.2461, 0.554, 0.2652, 0.6237, 0.3705, 0.5542, 0.3574, 0.5819, 0.3401, 0.6469, 0.3542, 0.4746, 0.09776, 0.4702, 0.1289, 0.4434, 0.1217, 0.4459, 0.09476, 0.4812, 0.2109, 0.4659, 0.2123, 0.4393, 0.1964, 0.4395, 0.1877, 0.4316, 0.3388, 0.4105, 0.3539, 0.3887, 0.3366, 0.407, 0.3227, 0.4902, 0.2508, 0.4836, 0.2557, 0.4773, 0.2502, 0.4836, 0.2424, 0.5027, 0.1299, 0.4985, 0.09765, 0.5301, 0.09571, 0.534, 0.1213, 0.1532, 0.4397, 0.2399, 0.4959, 0.2137, 0.9208, 0.1103, 0.8399, 0.4926, 0.03524, 0.4915, 0.01336, 0.5297, 0.001598, 0.5288, 0.03373, 0.4545, 0.2411, 0.4437, 0.2524, 0.4187, 0.2414, 0.4304, 0.2308, 0.4894, 0.2219, 0.4913, 0.2116, 0.5312, 0.1857, 0.5321, 0.1941, 0.5059, 0.2201, 0.4894, 0.2219, 0.5321, 0.1941, 0.5372, 0.2071, 0.5101, 0.2277, 0.5059, 0.2201, 0.5372, 0.2071, 0.5403, 0.2151, 0.5224, 0.2574, 0.5206, 0.2526, 0.5503, 0.2409, 0.5519, 0.2461, 0.4407, 0.2721, 0.4398, 0.2838, 0.4126, 0.2722, 0.4169, 0.2608, 0.5014, 0.1617, 0.5027, 0.1299, 0.534, 0.1213, 0.5328, 0.1527, 0.5406, 0.3472, 0.5312, 0.3375, 0.5616, 0.3209, 0.57, 0.3306, 0.4649, 0.2283, 0.4622, 0.2357, 0.4387, 0.2245, 0.441, 0.2157, 0.4622, 0.2357, 0.4545, 0.2411, 0.4304, 0.2308, 0.4387, 0.2245, 0.4398, 0.2838, 0.448, 0.3016, 0.4202, 0.2892, 0.4126, 0.2722, 0.4437, 0.3111, 0.4316, 0.3388, 0.407, 0.3227, 0.4168, 0.2979, 0.4718, 0.2636, 0.4812, 0.2607, 0.4831, 0.2712, 0.4735, 0.2768, 0.5312, 0.3375, 0.5291, 0.3122, 0.5591, 0.2992, 0.5616, 0.3209, 0.5542, 0.3574, 0.5406, 0.3472, 0.57, 0.3306, 0.5819, 0.3401, 0.4822, 0.03492, 0.4746, 0.09776, 0.4459, 0.09476, 0.4457, 0.0333, 0.448, 0.3016, 0.4437, 0.3111, 0.4168, 0.2979, 0.4202, 0.2892, 0.4889, 0.2628, 0.4848, 0.2608, 0.4856, 0.2586, 0.4903, 0.2578, 0.5259, 0.2823, 0.525, 0.2756, 0.554, 0.2652, 0.5548, 0.2723, 0.4836, 0.2557, 0.4856, 0.2586, 0.4848, 0.2608, 0.4812, 0.2607, 0.5206, 0.2526, 0.5211, 0.2482, 0.5519, 0.2366, 0.5503, 0.2409, 0.4903, 0.2578, 0.4856, 0.2586, 0.4902, 0.2508, 0.4659, 0.2123, 0.4649, 0.2283, 0.441, 0.2157, 0.4393, 0.1964, 0.4812, 0.2607, 0.4848, 0.2608, 0.4831, 0.2712, 0.5159, 0.2396, 0.5101, 0.2277, 0.5403, 0.2151, 0.547, 0.2287, 0.4718, 0.1883, 0.4812, 0.2109, 0.4395, 0.1877, 0.442, 0.1743, 0.4985, 0.09765, 0.4926, 0.03524, 0.5288, 0.03373, 0.5301, 0.09571, 0.4836, 0.005817, 0.4822, 0.03492, 0.4457, 0.0333, 0.4458, 0.003646, 0.4584, 0.2907, 0.4398, 0.2838, 0.4407, 0.2721, 0.4599, 0.2716, 0.4569, 0.2553, 0.4407, 0.2721, 0.4437, 0.2524, 0.4676, 0.2575, 0.4569, 0.2553, 0.4437, 0.2524, 0.4545, 0.2411, 0.5201, 0.3566, 0.5312, 0.3375, 0.5406, 0.3472, 0.3293, 0.2789, 0.3127, 0.2959, 0.229, 0.2854, 0.2423, 0.2694, 0.3367, 0.2562, 0.3293, 0.2789, 0.2423, 0.2694, 0.251, 0.2481, 0.3545, 0.1406, 0.3579, 0.1577, 0.2943, 0.149, 0.2964, 0.1335, 0.3518, 0.004476, 0.3532, 0.03149, 0.3251, 0.03173, 0.3331, 0.004867, 0.3568, 0.07021, 0.3557, 0.09175, 0.3107, 0.08717, 0.3168, 0.06747, 0.3542, 0.1349, 0.3545, 0.1406, 0.2964, 0.1335, 0.2986, 0.1272, 0.3563, 0.127, 0.3542, 0.1349, 0.2986, 0.1272, 0.3034, 0.1179, 0.3127, 0.2959, 0.2424, 0.3155, 0.1825, 0.3067, 0.229, 0.2854, 0.3372, 0.2495, 0.3367, 0.2562, 0.251, 0.2481, 0.2525, 0.2416, 0.3474, 0.1918, 0.3357, 0.2154, 0.2674, 0.2016, 0.2813, 0.1785, 0.3532, 0.03149, 0.3568, 0.07021, 0.3168, 0.06747, 0.3251, 0.03173, 0.3579, 0.1577, 0.3558, 0.1745, 0.2896, 0.1637, 0.2943, 0.149, 0.3557, 0.09175, 0.3561, 0.1151, 0.3058, 0.1076, 0.3107, 0.08717, 0.3357, 0.2154, 0.3355, 0.2291, 0.2609, 0.2181, 0.2674, 0.2016, 0.3558, 0.1745, 0.3474, 0.1918, 0.2813, 0.1785, 0.2896, 0.1637, 0.3355, 0.2291, 0.3318, 0.2393, 0.2543, 0.2298, 0.2609, 0.2181, 0.3561, 0.1151, 0.3563, 0.127, 0.3034, 0.1179, 0.3058, 0.1076, 0.6701, 0.2893, 0.663, 0.2811, 0.7641, 0.2702, 0.7693, 0.2782, 0.7435, 0.3194, 0.6803, 0.2989, 0.7764, 0.2876, 0.8129, 0.3091, 0.6803, 0.2989, 0.6701, 0.2893, 0.7693, 0.2782, 0.7764, 0.2876, 0.6587, 0.2123, 0.6606, 0.2069, 0.7446, 0.1896, 0.7442, 0.194, 0.6606, 0.2069, 0.6567, 0.1991, 0.7406, 0.1815, 0.7446, 0.1896, 0.6426, 0.1423, 0.6434, 0.131, 0.7184, 0.1149, 0.721, 0.1267, 0.6447, 0.0708, 0.6461, 0.03288, 0.7057, 0.0349, 0.711, 0.06672, 0.6659, 0.2496, 0.6599, 0.2393, 0.7538, 0.227, 0.7606, 0.2403, 0.8558, 0.4028, 0.8901, 0.3926, 0.9451, 0.7764, 0.9077, 0.7911, 0.6597, 0.2334, 0.6597, 0.2183, 0.7463, 0.2005, 0.7515, 0.2193, 0.6562, 0.1902, 0.6502, 0.1645, 0.7304, 0.1494, 0.7389, 0.1738, 0.6434, 0.1488, 0.6426, 0.1423, 0.721, 0.1267, 0.7224, 0.1323, 0.6567, 0.1991, 0.6562, 0.1902, 0.7389, 0.1738, 0.7406, 0.1815, 0.663, 0.2811, 0.6622, 0.2623, 0.7609, 0.2525, 0.7641, 0.2702, 0.6461, 0.03288, 0.6491, 0.003075, 0.7001, 0.00534, 0.7057, 0.0349, 0.6502, 0.1645, 0.6477, 0.1566, 0.7262, 0.1397, 0.7304, 0.1494, 0.6441, 0.1059, 0.6447, 0.0708, 0.711, 0.06672, 0.7153, 0.09463, 0.6477, 0.1566, 0.6434, 0.1488, 0.7224, 0.1323, 0.7262, 0.1397, 0.6622, 0.2623, 0.6659, 0.2496, 0.7606, 0.2403, 0.7609, 0.2525, 0.6597, 0.2183, 0.6587, 0.2123, 0.7442, 0.194, 0.7463, 0.2005, 0.6434, 0.131, 0.6441, 0.1059, 0.7153, 0.09463, 0.7184, 0.1149, 0.6599, 0.2393, 0.6597, 0.2334, 0.7515, 0.2193, 0.7538, 0.227, 0.4081, 0.1256, 0.4079, 0.1434, 0.3563, 0.127, 0.3561, 0.1151, 0.3846, 0.2436, 0.3807, 0.255, 0.3318, 0.2393, 0.3355, 0.2291, 0.4059, 0.2031, 0.397, 0.2151, 0.3474, 0.1918, 0.3558, 0.1745, 0.3851, 0.2274, 0.3846, 0.2436, 0.3355, 0.2291, 0.3357, 0.2154, 0.4081, 0.1102, 0.4081, 0.1256, 0.3561, 0.1151, 0.3557, 0.09175, 0.4085, 0.1851, 0.4059, 0.2031, 0.3558, 0.1745, 0.3579, 0.1577, 0.4081, 0.03196, 0.4101, 0.08398, 0.3568, 0.07021, 0.3532, 0.03149, 0.397, 0.2151, 0.3851, 0.2274, 0.3357, 0.2154, 0.3474, 0.1918, 0.387, 0.2694, 0.3848, 0.2774, 0.3367, 0.2562, 0.3372, 0.2495, 0.3585, 0.3181, 0.2897, 0.3376, 0.2424, 0.3155, 0.3127, 0.2959, 0.4079, 0.1434, 0.4054, 0.1545, 0.3542, 0.1349, 0.3563, 0.127, 0.4054, 0.1545, 0.4056, 0.1624, 0.3545, 0.1406, 0.3542, 0.1349, 0.4101, 0.08398, 0.4081, 0.1102, 0.3557, 0.09175, 0.3568, 0.07021, 0.4075, 0.003532, 0.4081, 0.03196, 0.3532, 0.03149, 0.3518, 0.004476, 0.4056, 0.1624, 0.4085, 0.1851, 0.3579, 0.1577, 0.3545, 0.1406, 0.3848, 0.2774, 0.376, 0.3015, 0.3293, 0.2789, 0.3367, 0.2562, 0.376, 0.3015, 0.3585, 0.3181, 0.3127, 0.2959, 0.3293, 0.2789, 0.2424, 0.3155, 0.1032, 0.3489, 0.07249, 0.3173, 0.1825, 0.3067, 0.3807, 0.255, 0.387, 0.2694, 0.3372, 0.2495, 0.3318, 0.2393, 0.5964, 0.2566, 0.5959, 0.2503, 0.6597, 0.2334, 0.6599, 0.2393, 0.5767, 0.1379, 0.5787, 0.1129, 0.6441, 0.1059, 0.6434, 0.131, 0.5952, 0.2337, 0.5939, 0.229, 0.6587, 0.2123, 0.6597, 0.2183, 0.6, 0.2813, 0.6033, 0.2693, 0.6659, 0.2496, 0.6622, 0.2623, 0.5812, 0.1852, 0.5763, 0.1718, 0.6434, 0.1488, 0.6477, 0.1566, 0.5787, 0.1129, 0.5744, 0.08736, 0.6447, 0.0708, 0.6441, 0.1059, 0.5841, 0.1955, 0.5812, 0.1852, 0.6477, 0.1566, 0.6502, 0.1645, 0.5756, 0.03245, 0.5778, 9.845e-05, 0.6491, 0.003075, 0.6461, 0.03288, 0.6018, 0.3015, 0.6, 0.2813, 0.6622, 0.2623, 0.663, 0.2811, 0.5917, 0.222, 0.5911, 0.2174, 0.6562, 0.1902, 0.6567, 0.1991, 0.5763, 0.1718, 0.5755, 0.1638, 0.6426, 0.1423, 0.6434, 0.1488, 0.5911, 0.2174, 0.5841, 0.1955, 0.6502, 0.1645, 0.6562, 0.1902, 0.5959, 0.2503, 0.5952, 0.2337, 0.6597, 0.2183, 0.6597, 0.2334, 0.943, 0.375, 0.9012, 0.3336, 0.8129, 0.3091, 0.9473, 0.2942, 0.943, 0.375, 0.6033, 0.2693, 0.5964, 0.2566, 0.6599, 0.2393, 0.6659, 0.2496, 0.5744, 0.08736, 0.5756, 0.03245, 0.6461, 0.03288, 0.6447, 0.0708, 0.5755, 0.1638, 0.5767, 0.1379, 0.6434, 0.131, 0.6426, 0.1423, 0.5959, 0.2251, 0.5917, 0.222, 0.6567, 0.1991, 0.6606, 0.2069, 0.5939, 0.229, 0.5959, 0.2251, 0.6606, 0.2069, 0.6587, 0.2123, 0.621, 0.3221, 0.6097, 0.3115, 0.6701, 0.2893, 0.6803, 0.2989, 0.6843, 0.339, 0.621, 0.3221, 0.6803, 0.2989, 0.7435, 0.3194, 0.6097, 0.3115, 0.6018, 0.3015, 0.663, 0.2811, 0.6701, 0.2893, 0.57, 0.3306, 0.5616, 0.3209, 0.6018, 0.3015, 0.6097, 0.3115, 0.6469, 0.3542, 0.5819, 0.3401, 0.621, 0.3221, 0.6843, 0.339, 0.5819, 0.3401, 0.57, 0.3306, 0.6097, 0.3115, 0.621, 0.3221, 0.5503, 0.2409, 0.5519, 0.2366, 0.5959, 0.2251, 0.5939, 0.229, 0.5519, 0.2366, 0.5478, 0.2331, 0.5917, 0.222, 0.5959, 0.2251, 0.5312, 0.1857, 0.5328, 0.1527, 0.5767, 0.1379, 0.5755, 0.1638, 0.5301, 0.09571, 0.5288, 0.03373, 0.5756, 0.03245, 0.5744, 0.08736, 0.5616, 0.2843, 0.5548, 0.2723, 0.5964, 0.2566, 0.6033, 0.2693, 0.8194, 0.4142, 0.8558, 0.4028, 0.9077, 0.7911, 0.8673, 0.8071, 0.554, 0.2652, 0.5519, 0.2461, 0.5952, 0.2337, 0.5959, 0.2503, 0.547, 0.2287, 0.5403, 0.2151, 0.5841, 0.1955, 0.5911, 0.2174, 0.5321, 0.1941, 0.5312, 0.1857, 0.5755, 0.1638, 0.5763, 0.1718, 0.5478, 0.2331, 0.547, 0.2287, 0.5911, 0.2174, 0.5917, 0.222, 0.5616, 0.3209, 0.5591, 0.2992, 0.6, 0.2813, 0.6018, 0.3015, 0.5288, 0.03373, 0.5297, 0.001598, 0.5778, 9.845e-05, 0.5756, 0.03245, 0.5403, 0.2151, 0.5372, 0.2071, 0.5812, 0.1852, 0.5841, 0.1955, 0.534, 0.1213, 0.5301, 0.09571, 0.5744, 0.08736, 0.5787, 0.1129, 0.5372, 0.2071, 0.5321, 0.1941, 0.5763, 0.1718, 0.5812, 0.1852, 0.5591, 0.2992, 0.5616, 0.2843, 0.6033, 0.2693, 0.6, 0.2813, 0.5519, 0.2461, 0.5503, 0.2409, 0.5939, 0.229, 0.5952, 0.2337, 0.5328, 0.1527, 0.534, 0.1213, 0.5787, 0.1129, 0.5767, 0.1379, 0.5548, 0.2723, 0.554, 0.2652, 0.5959, 0.2503, 0.5964, 0.2566, 0.4126, 0.2722, 0.4202, 0.2892, 0.387, 0.2694, 0.3807, 0.255, 0.112, 0.4146, 0.1532, 0.4397, 0.1103, 0.8399, 0.06451, 0.8065, 0.407, 0.3227, 0.3887, 0.3366, 0.3585, 0.3181, 0.376, 0.3015, 0.4168, 0.2979, 0.407, 0.3227, 0.376, 0.3015, 0.3848, 0.2774, 0.4393, 0.1964, 0.441, 0.2157, 0.4085, 0.1851, 0.4056, 0.1624, 0.4458, 0.003646, 0.4457, 0.0333, 0.4081, 0.03196, 0.4075, 0.003532, 0.4459, 0.09476, 0.4434, 0.1217, 0.4081, 0.1102, 0.4101, 0.08398, 0.4395, 0.1877, 0.4393, 0.1964, 0.4056, 0.1624, 0.4054, 0.1545, 0.442, 0.1743, 0.4395, 0.1877, 0.4054, 0.1545, 0.4079, 0.1434, 0.3887, 0.3366, 0.3197, 0.3518, 0.2897, 0.3376, 0.3585, 0.3181, 0.4202, 0.2892, 0.4168, 0.2979, 0.3848, 0.2774, 0.387, 0.2694, 0.4304, 0.2308, 0.4187, 0.2414, 0.3851, 0.2274, 0.397, 0.2151, 0.4457, 0.0333, 0.4459, 0.09476, 0.4101, 0.08398, 0.4081, 0.03196, 0.441, 0.2157, 0.4387, 0.2245, 0.4059, 0.2031, 0.4085, 0.1851, 0.4434, 0.1217, 0.4426, 0.1499, 0.4081, 0.1256, 0.4081, 0.1102, 0.4187, 0.2414, 0.4169, 0.2608, 0.3846, 0.2436, 0.3851, 0.2274, 0.4387, 0.2245, 0.4304, 0.2308, 0.397, 0.2151, 0.4059, 0.2031, 0.4169, 0.2608, 0.4126, 0.2722, 0.3807, 0.255, 0.3846, 0.2436, 0.4426, 0.1499, 0.442, 0.1743, 0.4079, 0.1434, 0.4081, 0.1256, 0.448, 0.3016, 0.4398, 0.2838, 0.453, 0.2972, 0.2525, 0.2416, 0.251, 0.2481, 0.01607, 0.2374, 0.01567, 0.2314, 0.3251, 0.03173, 0.3168, 0.06747, 0.005945, 0.05929, 0.005355, 0.047, 0.3107, 0.08717, 0.3058, 0.1076, 0.006758, 0.07646, 0.006406, 0.06897, 0.2896, 0.1637, 0.2813, 0.1785, 0.009698, 0.1355, 0.009434, 0.1303, 0.3058, 0.1076, 0.3034, 0.1179, 0.006926, 0.08008, 0.006758, 0.07646, 0.251, 0.2481, 0.2423, 0.2694, 0.01739, 0.2561, 0.01607, 0.2374, 0.3331, 0.004867, 0.3251, 0.03173, 0.005355, 0.047, 0.004081, 0.02133, 0.2986, 0.1272, 0.2964, 0.1335, 0.00846, 0.1107, 0.007888, 0.0991, 0.229, 0.2854, 0.1825, 0.3067, 0.01988, 0.2856, 0.01832, 0.2682, 0.07583, 0.3978, 0.112, 0.4146, 0.06451, 0.8065, 0.02676, 0.787, 0.2943, 0.149, 0.2896, 0.1637, 0.009434, 0.1303, 0.009062, 0.1228, 0.2674, 0.2016, 0.2609, 0.2181, 0.01317, 0.193, 0.01116, 0.161, 0.2609, 0.2181, 0.2543, 0.2298, 0.01435, 0.2115, 0.01317, 0.193, 0.2543, 0.2298, 0.2525, 0.2416, 0.01567, 0.2314, 0.01435, 0.2115, 0.2813, 0.1785, 0.2674, 0.2016, 0.01116, 0.161, 0.009698, 0.1355, 0.2423, 0.2694, 0.229, 0.2854, 0.01832, 0.2682, 0.01739, 0.2561, 0.2964, 0.1335, 0.2943, 0.149, 0.009062, 0.1228, 0.00846, 0.1107, 0.3168, 0.06747, 0.3107, 0.08717, 0.006406, 0.06897, 0.005945, 0.05929, 0.3034, 0.1179, 0.2986, 0.1272, 0.007888, 0.0991, 0.006926, 0.08008, 0.8129, 0.3091, 0.7764, 0.2876, 0.9494, 0.2761, 0.9473, 0.2942, 0.7442, 0.194, 0.7446, 0.1896, 0.9601, 0.1547, 0.9599, 0.1574, 0.721, 0.1267, 0.7184, 0.1149, 0.9662, 0.07287, 0.9651, 0.08908, 0.7606, 0.2403, 0.7538, 0.227, 0.9556, 0.2106, 0.9538, 0.2313, 0.7515, 0.2193, 0.7463, 0.2005, 0.9593, 0.1661, 0.9567, 0.1981, 0.7224, 0.1323, 0.721, 0.1267, 0.9651, 0.08908, 0.9648, 0.09256, 0.7641, 0.2702, 0.7609, 0.2525, 0.9526, 0.2438, 0.951, 0.2604, 0.7304, 0.1494, 0.7262, 0.1397, 0.9644, 0.09872, 0.9631, 0.1157, 0.7262, 0.1397, 0.7224, 0.1323, 0.9648, 0.09256, 0.9644, 0.09872, 0.7463, 0.2005, 0.7442, 0.194, 0.9599, 0.1574, 0.9593, 0.1661, 0.7538, 0.227, 0.7515, 0.2193, 0.9567, 0.1981, 0.9556, 0.2106, 0.7693, 0.2782, 0.7641, 0.2702, 0.951, 0.2604, 0.9503, 0.2676, 0.7764, 0.2876, 0.7693, 0.2782, 0.9503, 0.2676, 0.9494, 0.2761, 0.7446, 0.1896, 0.7406, 0.1815, 0.9609, 0.1449, 0.9601, 0.1547, 0.711, 0.06672, 0.7057, 0.0349, 0.9676, 0.0535, 0.9671, 0.06102, 0.8059, 0.3693, 0.6843, 0.339, 0.7435, 0.3194, 0.8626, 0.3519, 0.7389, 0.1738, 0.7304, 0.1494, 0.9631, 0.1157, 0.9613, 0.1393, 0.7406, 0.1815, 0.7389, 0.1738, 0.9613, 0.1393, 0.9609, 0.1449, 0.7057, 0.0349, 0.7001, 0.00534, 0.9696, 0.02575, 0.9676, 0.0535, 0.7153, 0.09463, 0.711, 0.06672, 0.9671, 0.06102, 0.9668, 0.06553, 0.7609, 0.2525, 0.7606, 0.2403, 0.9538, 0.2313, 0.9526, 0.2438, 0.7184, 0.1149, 0.7153, 0.09463, 0.9668, 0.06553, 0.9662, 0.07287, 0.4872, 0.4172, 0.5799, 0.3846, 0.651, 0.408, 0.5693, 0.4701, 0.4918, 0.5061, 0.3374, 0.3669, 0.4069, 0.4061, 0.3277, 0.4674, 0.2772, 0.4411, 0.8901, 0.3926, 0.943, 0.375, 0.943, 0.375, 0.9696, 0.7666, 0.9451, 0.7764, 0.7085, 0.3912, 0.6237, 0.3705, 0.6469, 0.3542, 0.7689, 0.3826, 0.8129, 0.3091, 0.9012, 0.3336, 0.8626, 0.3519, 0.7435, 0.3194, 0.7689, 0.3826, 0.6469, 0.3542, 0.6843, 0.339, 0.8059, 0.3693, 0.1825, 0.3067, 0.07249, 0.3173, 0.03544, 0.3541, 0.03538, 0.3541, 0.01988, 0.2856, 0.03538, 0.3541, 0.03544, 0.3541, 0.07583, 0.3978, 0.02676, 0.787, 9.848e-05, 0.7733, 0.2897, 0.3376, 0.1597, 0.3762, 0.1032, 0.3489, 0.2424, 0.3155, 0.3197, 0.3518, 0.1982, 0.396, 0.1597, 0.3762, 0.2897, 0.3376, 0.3374, 0.3669, 0.2772, 0.4411, 0.1982, 0.396, 0.3197, 0.3518, 0.2968, 0.5309, 0.3277, 0.4674, 0.4319, 0.4997, 0.1032, 0.3489, 0.07583, 0.3978, 0.03544, 0.3541, 0.07249, 0.3173, 0.2772, 0.4411, 0.3277, 0.4674, 0.2968, 0.5309, 0.2399, 0.4959, 0.2399, 0.4959, 0.1532, 0.4397, 0.1982, 0.396, 0.2772, 0.4411, 0.112, 0.4146, 0.07583, 0.3978, 0.1032, 0.3489, 0.1597, 0.3762, 0.1532, 0.4397, 0.112, 0.4146, 0.1597, 0.3762, 0.1982, 0.396, 0.2968, 0.5309, 0.4319, 0.4997, 0.4918, 0.5061, 0.4937, 0.9999, 0.2752, 0.9642, 0.651, 0.408, 0.6999, 0.4496, 0.5693, 0.4701, 0.8901, 0.3926, 0.8626, 0.3519, 0.9012, 0.3336, 0.943, 0.375, 0.7614, 0.4287, 0.6999, 0.4496, 0.651, 0.408, 0.7085, 0.3912, 0.8194, 0.4142, 0.7614, 0.4287, 0.7085, 0.3912, 0.7689, 0.3826, 0.8558, 0.4028, 0.8194, 0.4142, 0.7689, 0.3826, 0.8059, 0.3693, 0.8901, 0.3926, 0.8558, 0.4028, 0.8059, 0.3693, 0.8626, 0.3519, 0.4918, 0.5061, 0.5693, 0.4701, 0.6999, 0.4496, 0.7305, 0.8696, 0.4937, 0.9999])
me_cylinder.materials.append(mat_material_001)
me_cylinder.update()

# ---- objects
ob_cylinder = bpy.data.objects.new('Cylinder', me_cylinder)

# ---- transforms, parenting, visibility, modifiers, constraints
ob_cylinder.location = (0.0, 0.0, 0.0)

# ---- collection membership
col_collection.objects.link(ob_cylinder)

# ---- scene / render settings (as saved in the file)
scene.frame_start = 1; scene.frame_end = 250; scene.frame_set(27)
scene.render.engine = 'CYCLES'
scene.cycles.sampling_pattern = 'TABULATED_SOBOL'
scene.view_settings.view_transform = 'Filmic'
scene.unit_settings.scale_length = 0.001
bpy.context.view_layer.update()

# ---- added for rendering (the .blend has no active camera and no usable light): camera, sun
cam_auto = bpy.data.cameras.new('AutoCamera')
cam_auto.lens = 50.0
cam_auto.sensor_width = 36.0
cam_auto.clip_end = 56534.3
ob_auto_camera = bpy.data.objects.new('AutoCamera', cam_auto)
scene.collection.objects.link(ob_auto_camera)
ob_auto_camera.location = (3209.35, -2927.54, 2550.06)
ob_auto_camera.rotation_euler = (1.09748, -7.21219e-08, 0.694738)
scene.camera = ob_auto_camera
light_auto_sun = bpy.data.lights.new('AutoSun', 'SUN')
light_auto_sun.energy = 3.0
light_auto_sun.angle = 0.0523599
ob_auto_sun = bpy.data.objects.new('AutoSun', light_auto_sun)
scene.collection.objects.link(ob_auto_sun)
ob_auto_sun.rotation_euler = (0.872665, 0.174533, 0.523599)
bpy.context.view_layer.update()
